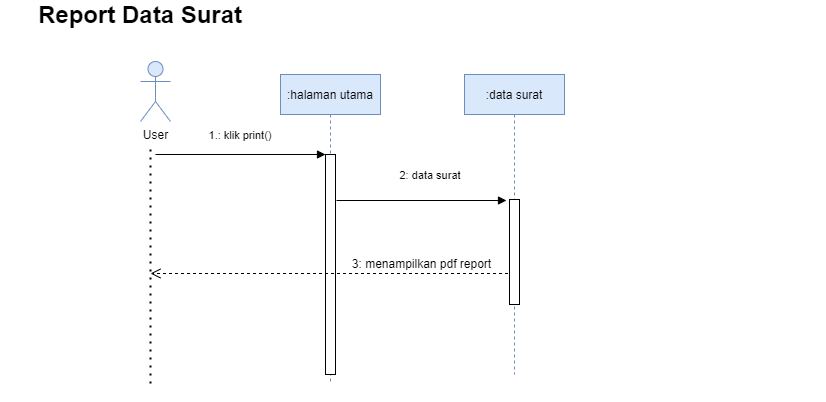

The diagram above was exported from draw.io. Its source (the exported page's mxGraphModel, read from the mxfile embedded in the PNG):
<mxGraphModel dx="1038" dy="528" grid="1" gridSize="10" guides="1" tooltips="1" connect="1" arrows="1" fold="1" page="1" pageScale="1" pageWidth="850" pageHeight="1100" math="0" shadow="0">
  <root>
    <mxCell id="0" />
    <mxCell id="1" parent="0" />
    <mxCell id="3nuBFxr9cyL0pnOWT2aG-5" value=":halaman utama" style="shape=umlLifeline;perimeter=lifelinePerimeter;container=1;collapsible=0;recursiveResize=0;rounded=0;shadow=0;strokeWidth=1;fillColor=#dae8fc;strokeColor=#6c8ebf;" parent="1" vertex="1">
      <mxGeometry x="300" y="80" width="100" height="310" as="geometry" />
    </mxCell>
    <mxCell id="3nuBFxr9cyL0pnOWT2aG-6" value="" style="points=[];perimeter=orthogonalPerimeter;rounded=0;shadow=0;strokeWidth=1;" parent="3nuBFxr9cyL0pnOWT2aG-5" vertex="1">
      <mxGeometry x="45" y="80" width="10" height="220" as="geometry" />
    </mxCell>
    <mxCell id="3nuBFxr9cyL0pnOWT2aG-8" value="1.: klik print()" style="verticalAlign=bottom;endArrow=block;entryX=0;entryY=0;shadow=0;strokeWidth=1;" parent="1" target="3nuBFxr9cyL0pnOWT2aG-6" edge="1">
      <mxGeometry y="10" relative="1" as="geometry">
        <mxPoint x="175" y="160" as="sourcePoint" />
        <mxPoint as="offset" />
      </mxGeometry>
    </mxCell>
    <mxCell id="3nuBFxr9cyL0pnOWT2aG-10" value="return" style="verticalAlign=bottom;endArrow=open;dashed=1;endSize=8;shadow=0;strokeWidth=1;" parent="1" edge="1" source="IusaofMIKYg7aylMNuFY-9">
      <mxGeometry x="-1" y="379" relative="1" as="geometry">
        <mxPoint x="170" y="279" as="targetPoint" />
        <mxPoint x="347.79999999999995" y="279.6" as="sourcePoint" />
        <mxPoint x="347" y="-225" as="offset" />
        <Array as="points" />
      </mxGeometry>
    </mxCell>
    <mxCell id="IusaofMIKYg7aylMNuFY-1" value="User" style="shape=umlActor;verticalLabelPosition=bottom;verticalAlign=top;html=1;outlineConnect=0;fillColor=#dae8fc;strokeColor=#6c8ebf;" parent="1" vertex="1">
      <mxGeometry x="160" y="67" width="30" height="60" as="geometry" />
    </mxCell>
    <mxCell id="IusaofMIKYg7aylMNuFY-9" value=":data surat" style="shape=umlLifeline;perimeter=lifelinePerimeter;container=1;collapsible=0;recursiveResize=0;rounded=0;shadow=0;strokeWidth=1;fillColor=#dae8fc;strokeColor=#6c8ebf;" parent="1" vertex="1">
      <mxGeometry x="484" y="80" width="100" height="300" as="geometry" />
    </mxCell>
    <mxCell id="IusaofMIKYg7aylMNuFY-10" value="" style="points=[];perimeter=orthogonalPerimeter;rounded=0;shadow=0;strokeWidth=1;" parent="IusaofMIKYg7aylMNuFY-9" vertex="1">
      <mxGeometry x="45" y="125" width="10" height="105" as="geometry" />
    </mxCell>
    <mxCell id="IusaofMIKYg7aylMNuFY-11" value="2: data surat" style="verticalAlign=bottom;endArrow=block;entryX=0;entryY=0;shadow=0;strokeWidth=1;" parent="1" edge="1">
      <mxGeometry x="0.1059" y="16" relative="1" as="geometry">
        <mxPoint x="356" y="206" as="sourcePoint" />
        <mxPoint x="526" y="206" as="targetPoint" />
        <mxPoint as="offset" />
      </mxGeometry>
    </mxCell>
    <mxCell id="IusaofMIKYg7aylMNuFY-15" value="3: menampilkan pdf report" style="text;html=1;align=center;verticalAlign=middle;resizable=0;points=[];autosize=1;strokeColor=none;" parent="1" vertex="1">
      <mxGeometry x="366" y="259" width="150" height="20" as="geometry" />
    </mxCell>
    <mxCell id="IusaofMIKYg7aylMNuFY-21" value="" style="endArrow=none;dashed=1;html=1;dashPattern=1 3;strokeWidth=2;" parent="1" edge="1">
      <mxGeometry width="50" height="50" relative="1" as="geometry">
        <mxPoint x="170" y="389" as="sourcePoint" />
        <mxPoint x="170" y="149" as="targetPoint" />
      </mxGeometry>
    </mxCell>
    <mxCell id="IusaofMIKYg7aylMNuFY-22" value="&lt;b&gt;&lt;font style=&quot;font-size: 24px&quot;&gt;Report Data Surat&lt;/font&gt;&lt;/b&gt;" style="text;html=1;strokeColor=none;fillColor=none;align=center;verticalAlign=middle;whiteSpace=wrap;rounded=0;" parent="1" vertex="1">
      <mxGeometry x="20" y="10" width="280" height="20" as="geometry" />
    </mxCell>
  </root>
</mxGraphModel>